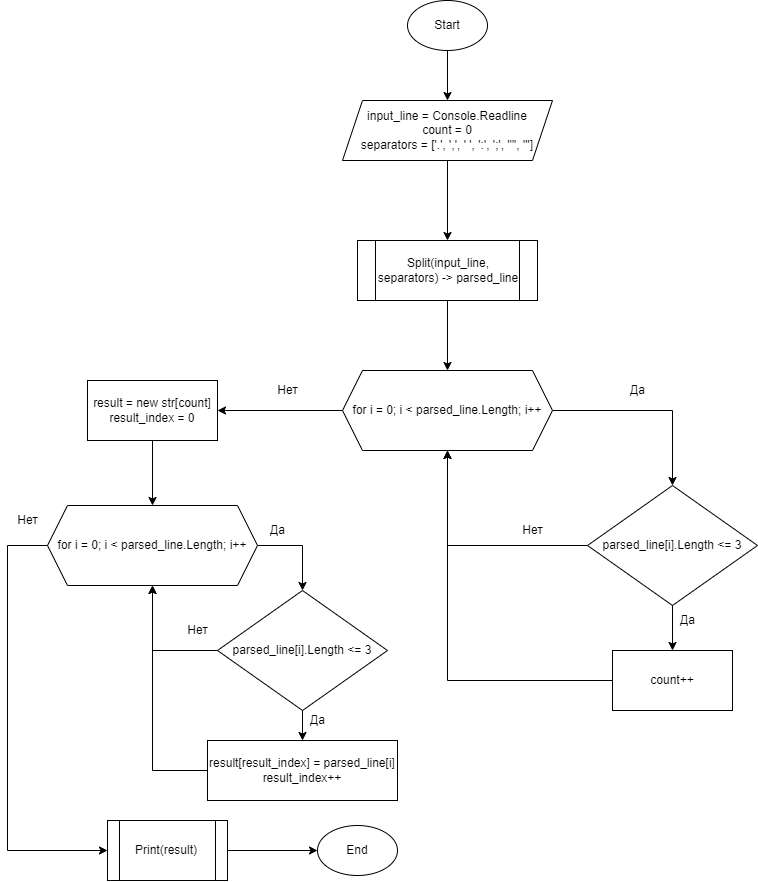

The diagram above was exported from draw.io. Its source (the exported page's mxGraphModel, read from the mxfile embedded in the PNG):
<mxGraphModel dx="1667" dy="891" grid="1" gridSize="10" guides="1" tooltips="1" connect="1" arrows="1" fold="1" page="1" pageScale="1" pageWidth="827" pageHeight="1169" math="0" shadow="0">
  <root>
    <mxCell id="0" />
    <mxCell id="1" parent="0" />
    <mxCell id="Ck-GPfG-lo_jO9z3xPVA-3" style="edgeStyle=orthogonalEdgeStyle;rounded=0;orthogonalLoop=1;jettySize=auto;html=1;entryX=0.5;entryY=0;entryDx=0;entryDy=0;" edge="1" parent="1" source="Ck-GPfG-lo_jO9z3xPVA-1" target="Ck-GPfG-lo_jO9z3xPVA-2">
      <mxGeometry relative="1" as="geometry" />
    </mxCell>
    <mxCell id="Ck-GPfG-lo_jO9z3xPVA-1" value="Start" style="ellipse;whiteSpace=wrap;html=1;" vertex="1" parent="1">
      <mxGeometry x="440" y="40" width="80" height="50" as="geometry" />
    </mxCell>
    <mxCell id="Ck-GPfG-lo_jO9z3xPVA-5" style="edgeStyle=orthogonalEdgeStyle;rounded=0;orthogonalLoop=1;jettySize=auto;html=1;" edge="1" parent="1" source="Ck-GPfG-lo_jO9z3xPVA-2" target="Ck-GPfG-lo_jO9z3xPVA-4">
      <mxGeometry relative="1" as="geometry" />
    </mxCell>
    <mxCell id="Ck-GPfG-lo_jO9z3xPVA-2" value="input_line = Console.Readline&lt;br&gt;count = 0&lt;br&gt;separators =&amp;nbsp;['.', ',', ' ', ':', ';', '&quot;', ''']&lt;br&gt;" style="shape=parallelogram;perimeter=parallelogramPerimeter;whiteSpace=wrap;html=1;fixedSize=1;" vertex="1" parent="1">
      <mxGeometry x="375" y="140" width="210" height="60" as="geometry" />
    </mxCell>
    <mxCell id="Ck-GPfG-lo_jO9z3xPVA-7" style="edgeStyle=orthogonalEdgeStyle;rounded=0;orthogonalLoop=1;jettySize=auto;html=1;entryX=0.5;entryY=0;entryDx=0;entryDy=0;" edge="1" parent="1" source="Ck-GPfG-lo_jO9z3xPVA-4" target="Ck-GPfG-lo_jO9z3xPVA-6">
      <mxGeometry relative="1" as="geometry" />
    </mxCell>
    <mxCell id="Ck-GPfG-lo_jO9z3xPVA-4" value="Split(input_line, separators) -&amp;gt; parsed_line" style="shape=process;whiteSpace=wrap;html=1;backgroundOutline=1;" vertex="1" parent="1">
      <mxGeometry x="390" y="280" width="180" height="60" as="geometry" />
    </mxCell>
    <mxCell id="Ck-GPfG-lo_jO9z3xPVA-9" value="" style="edgeStyle=orthogonalEdgeStyle;rounded=0;orthogonalLoop=1;jettySize=auto;html=1;" edge="1" parent="1" source="Ck-GPfG-lo_jO9z3xPVA-6" target="Ck-GPfG-lo_jO9z3xPVA-8">
      <mxGeometry relative="1" as="geometry" />
    </mxCell>
    <mxCell id="Ck-GPfG-lo_jO9z3xPVA-18" value="" style="edgeStyle=orthogonalEdgeStyle;rounded=0;orthogonalLoop=1;jettySize=auto;html=1;" edge="1" parent="1" source="Ck-GPfG-lo_jO9z3xPVA-6" target="Ck-GPfG-lo_jO9z3xPVA-17">
      <mxGeometry relative="1" as="geometry" />
    </mxCell>
    <mxCell id="Ck-GPfG-lo_jO9z3xPVA-6" value="for i = 0; i &amp;lt; parsed_line.Length; i++" style="shape=hexagon;perimeter=hexagonPerimeter2;whiteSpace=wrap;html=1;fixedSize=1;" vertex="1" parent="1">
      <mxGeometry x="375" y="410" width="210" height="80" as="geometry" />
    </mxCell>
    <mxCell id="Ck-GPfG-lo_jO9z3xPVA-11" style="edgeStyle=orthogonalEdgeStyle;rounded=0;orthogonalLoop=1;jettySize=auto;html=1;entryX=0.5;entryY=1;entryDx=0;entryDy=0;" edge="1" parent="1" source="Ck-GPfG-lo_jO9z3xPVA-8" target="Ck-GPfG-lo_jO9z3xPVA-6">
      <mxGeometry relative="1" as="geometry" />
    </mxCell>
    <mxCell id="Ck-GPfG-lo_jO9z3xPVA-14" style="edgeStyle=orthogonalEdgeStyle;rounded=0;orthogonalLoop=1;jettySize=auto;html=1;entryX=0.5;entryY=0;entryDx=0;entryDy=0;" edge="1" parent="1" source="Ck-GPfG-lo_jO9z3xPVA-8" target="Ck-GPfG-lo_jO9z3xPVA-13">
      <mxGeometry relative="1" as="geometry" />
    </mxCell>
    <mxCell id="Ck-GPfG-lo_jO9z3xPVA-8" value="parsed_line[i].Length &amp;lt;= 3" style="rhombus;whiteSpace=wrap;html=1;" vertex="1" parent="1">
      <mxGeometry x="620" y="525" width="170" height="120" as="geometry" />
    </mxCell>
    <mxCell id="Ck-GPfG-lo_jO9z3xPVA-10" value="Да" style="text;html=1;align=center;verticalAlign=middle;resizable=0;points=[];autosize=1;strokeColor=none;fillColor=none;" vertex="1" parent="1">
      <mxGeometry x="650" y="415" width="40" height="30" as="geometry" />
    </mxCell>
    <mxCell id="Ck-GPfG-lo_jO9z3xPVA-12" value="Нет" style="text;html=1;align=center;verticalAlign=middle;resizable=0;points=[];autosize=1;strokeColor=none;fillColor=none;" vertex="1" parent="1">
      <mxGeometry x="545" y="555" width="40" height="30" as="geometry" />
    </mxCell>
    <mxCell id="Ck-GPfG-lo_jO9z3xPVA-15" style="edgeStyle=orthogonalEdgeStyle;rounded=0;orthogonalLoop=1;jettySize=auto;html=1;entryX=0.5;entryY=1;entryDx=0;entryDy=0;" edge="1" parent="1" source="Ck-GPfG-lo_jO9z3xPVA-13" target="Ck-GPfG-lo_jO9z3xPVA-6">
      <mxGeometry relative="1" as="geometry" />
    </mxCell>
    <mxCell id="Ck-GPfG-lo_jO9z3xPVA-13" value="count++" style="rounded=0;whiteSpace=wrap;html=1;" vertex="1" parent="1">
      <mxGeometry x="645" y="690" width="120" height="60" as="geometry" />
    </mxCell>
    <mxCell id="Ck-GPfG-lo_jO9z3xPVA-16" value="Да" style="text;html=1;align=center;verticalAlign=middle;resizable=0;points=[];autosize=1;strokeColor=none;fillColor=none;" vertex="1" parent="1">
      <mxGeometry x="700" y="645" width="40" height="30" as="geometry" />
    </mxCell>
    <mxCell id="Ck-GPfG-lo_jO9z3xPVA-21" style="edgeStyle=orthogonalEdgeStyle;rounded=0;orthogonalLoop=1;jettySize=auto;html=1;entryX=0.5;entryY=0;entryDx=0;entryDy=0;" edge="1" parent="1" source="Ck-GPfG-lo_jO9z3xPVA-17" target="Ck-GPfG-lo_jO9z3xPVA-20">
      <mxGeometry relative="1" as="geometry" />
    </mxCell>
    <mxCell id="Ck-GPfG-lo_jO9z3xPVA-17" value="result = new str[count]&lt;br&gt;result_index = 0" style="whiteSpace=wrap;html=1;" vertex="1" parent="1">
      <mxGeometry x="120" y="420" width="130" height="60" as="geometry" />
    </mxCell>
    <mxCell id="Ck-GPfG-lo_jO9z3xPVA-19" value="Нет" style="text;html=1;align=center;verticalAlign=middle;resizable=0;points=[];autosize=1;strokeColor=none;fillColor=none;" vertex="1" parent="1">
      <mxGeometry x="300" y="415" width="40" height="30" as="geometry" />
    </mxCell>
    <mxCell id="Ck-GPfG-lo_jO9z3xPVA-23" style="edgeStyle=orthogonalEdgeStyle;rounded=0;orthogonalLoop=1;jettySize=auto;html=1;entryX=0.5;entryY=0;entryDx=0;entryDy=0;exitX=1;exitY=0.5;exitDx=0;exitDy=0;" edge="1" parent="1" source="Ck-GPfG-lo_jO9z3xPVA-20" target="Ck-GPfG-lo_jO9z3xPVA-22">
      <mxGeometry relative="1" as="geometry" />
    </mxCell>
    <mxCell id="Ck-GPfG-lo_jO9z3xPVA-26" value="" style="edgeStyle=orthogonalEdgeStyle;rounded=0;orthogonalLoop=1;jettySize=auto;html=1;exitX=0;exitY=0.5;exitDx=0;exitDy=0;entryX=0;entryY=0.5;entryDx=0;entryDy=0;" edge="1" parent="1" source="Ck-GPfG-lo_jO9z3xPVA-20" target="Ck-GPfG-lo_jO9z3xPVA-34">
      <mxGeometry relative="1" as="geometry">
        <mxPoint x="125" y="890" as="targetPoint" />
        <Array as="points">
          <mxPoint x="40" y="585" />
          <mxPoint x="40" y="890" />
        </Array>
      </mxGeometry>
    </mxCell>
    <mxCell id="Ck-GPfG-lo_jO9z3xPVA-20" value="for i = 0; i &amp;lt; parsed_line.Length; i++" style="shape=hexagon;perimeter=hexagonPerimeter2;whiteSpace=wrap;html=1;fixedSize=1;" vertex="1" parent="1">
      <mxGeometry x="80" y="545" width="210" height="80" as="geometry" />
    </mxCell>
    <mxCell id="Ck-GPfG-lo_jO9z3xPVA-29" style="edgeStyle=orthogonalEdgeStyle;rounded=0;orthogonalLoop=1;jettySize=auto;html=1;entryX=0.5;entryY=0;entryDx=0;entryDy=0;" edge="1" parent="1" source="Ck-GPfG-lo_jO9z3xPVA-22" target="Ck-GPfG-lo_jO9z3xPVA-28">
      <mxGeometry relative="1" as="geometry" />
    </mxCell>
    <mxCell id="Ck-GPfG-lo_jO9z3xPVA-31" style="edgeStyle=orthogonalEdgeStyle;rounded=0;orthogonalLoop=1;jettySize=auto;html=1;entryX=0.5;entryY=1;entryDx=0;entryDy=0;exitX=0;exitY=0.5;exitDx=0;exitDy=0;" edge="1" parent="1" source="Ck-GPfG-lo_jO9z3xPVA-22" target="Ck-GPfG-lo_jO9z3xPVA-20">
      <mxGeometry relative="1" as="geometry" />
    </mxCell>
    <mxCell id="Ck-GPfG-lo_jO9z3xPVA-22" value="parsed_line[i].Length &amp;lt;= 3" style="rhombus;whiteSpace=wrap;html=1;" vertex="1" parent="1">
      <mxGeometry x="250" y="630" width="170" height="120" as="geometry" />
    </mxCell>
    <mxCell id="Ck-GPfG-lo_jO9z3xPVA-24" value="Да" style="text;html=1;align=center;verticalAlign=middle;resizable=0;points=[];autosize=1;strokeColor=none;fillColor=none;" vertex="1" parent="1">
      <mxGeometry x="290" y="555" width="40" height="30" as="geometry" />
    </mxCell>
    <mxCell id="Ck-GPfG-lo_jO9z3xPVA-27" value="Нет" style="text;html=1;align=center;verticalAlign=middle;resizable=0;points=[];autosize=1;strokeColor=none;fillColor=none;" vertex="1" parent="1">
      <mxGeometry x="40" y="545" width="40" height="30" as="geometry" />
    </mxCell>
    <mxCell id="Ck-GPfG-lo_jO9z3xPVA-33" style="edgeStyle=orthogonalEdgeStyle;rounded=0;orthogonalLoop=1;jettySize=auto;html=1;entryX=0.5;entryY=1;entryDx=0;entryDy=0;exitX=0;exitY=0.5;exitDx=0;exitDy=0;" edge="1" parent="1" source="Ck-GPfG-lo_jO9z3xPVA-28" target="Ck-GPfG-lo_jO9z3xPVA-20">
      <mxGeometry relative="1" as="geometry" />
    </mxCell>
    <mxCell id="Ck-GPfG-lo_jO9z3xPVA-28" value="result[result_index] = parsed_line[i]&lt;br&gt;result_index++" style="rounded=0;whiteSpace=wrap;html=1;" vertex="1" parent="1">
      <mxGeometry x="240" y="780" width="190" height="60" as="geometry" />
    </mxCell>
    <mxCell id="Ck-GPfG-lo_jO9z3xPVA-30" value="Да" style="text;html=1;align=center;verticalAlign=middle;resizable=0;points=[];autosize=1;strokeColor=none;fillColor=none;" vertex="1" parent="1">
      <mxGeometry x="330" y="745" width="40" height="30" as="geometry" />
    </mxCell>
    <mxCell id="Ck-GPfG-lo_jO9z3xPVA-32" value="Нет" style="text;html=1;align=center;verticalAlign=middle;resizable=0;points=[];autosize=1;strokeColor=none;fillColor=none;" vertex="1" parent="1">
      <mxGeometry x="210" y="655" width="40" height="30" as="geometry" />
    </mxCell>
    <mxCell id="Ck-GPfG-lo_jO9z3xPVA-36" style="edgeStyle=orthogonalEdgeStyle;rounded=0;orthogonalLoop=1;jettySize=auto;html=1;entryX=0;entryY=0.5;entryDx=0;entryDy=0;" edge="1" parent="1" source="Ck-GPfG-lo_jO9z3xPVA-34" target="Ck-GPfG-lo_jO9z3xPVA-35">
      <mxGeometry relative="1" as="geometry" />
    </mxCell>
    <mxCell id="Ck-GPfG-lo_jO9z3xPVA-34" value="Print(result)" style="shape=process;whiteSpace=wrap;html=1;backgroundOutline=1;" vertex="1" parent="1">
      <mxGeometry x="140" y="860" width="120" height="60" as="geometry" />
    </mxCell>
    <mxCell id="Ck-GPfG-lo_jO9z3xPVA-35" value="End" style="ellipse;whiteSpace=wrap;html=1;" vertex="1" parent="1">
      <mxGeometry x="350" y="865" width="80" height="50" as="geometry" />
    </mxCell>
  </root>
</mxGraphModel>